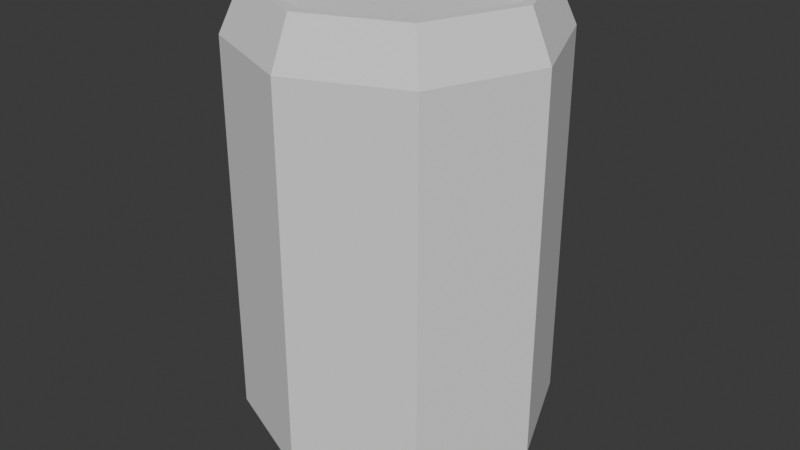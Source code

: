 # Source: BeerCan.blend  (saved by Blender 4.0.36; exported with 4.5.12 LTS)
import bpy
from mathutils import Matrix  # noqa: F401  (used for matrix-valued properties, if any)

bpy.ops.wm.read_factory_settings(use_empty=True)
scene = bpy.context.scene
scene.name = 'Scene'

# ---- collections
col_collection = bpy.data.collections.new('Collection'); scene.collection.children.link(col_collection)

# ---- world
world_world = bpy.data.worlds.new('World'); scene.world = world_world
world_world.use_nodes = True; world_world.node_tree.nodes.clear()
_N = world_world.node_tree.nodes; _L = world_world.node_tree.links
n0 = _N.new('ShaderNodeOutputWorld'); n0.name = 'World Output'; n0.location = (300, 300)
n1 = _N.new('ShaderNodeBackground'); n1.name = 'Background'; n1.location = (10, 300)
n1.inputs[0].default_value = (0.05088, 0.05088, 0.05088, 1.0)
_L.new(n1.outputs[0], n0.inputs[0])
n0.is_active_output = True
world_world.color = (0.05088, 0.05088, 0.05088)
world_world.use_sun_shadow = False
world_world.sun_shadow_jitter_overblur = 0.0

# ---- meshes
me_cylinder = bpy.data.meshes.new('Cylinder')
me_cylinder.from_pydata([(0.0, 1.0, 0.6968), (0.0, 1.0, -0.6968), (0.7071, 0.7071, -0.6968), (0.7071, 0.7071, 0.6968), (1.0, 0.0, -0.6968), (1.0, 0.0, 0.6968), (0.7071, -0.7071, -0.6968), (0.7071, -0.7071, 0.6968), (0.0, -1.0, -0.6968), (0.0, -1.0, 0.6968), (-0.7071, -0.7071, -0.6968), (-0.7071, -0.7071, 0.6968), (-1.0, 0.0, -0.6968), (-1.0, 0.0, 0.6968), (-0.7071, 0.7071, -0.6968), (-0.7071, 0.7071, 0.6968), (-1.002e-09, 0.8656, -0.8656), (0.612, 0.612, -0.8656), (0.8656, 0.0, -0.8656), (0.612, -0.612, -0.8656), (-1.002e-09, -0.8656, -0.8656), (-0.612, -0.612, -0.8656), (-0.8656, 0.0, -0.8656), (-0.612, 0.612, -0.8656), (-1.002e-09, 0.7192, -0.8275), (0.5085, 0.5085, -0.8275), (0.7192, 0.0, -0.8275), (0.5085, -0.5085, -0.8275), (-1.002e-09, -0.7192, -0.8275), (-0.5085, -0.5085, -0.8275), (-0.7192, 0.0, -0.8275), (-0.5085, 0.5085, -0.8275), (-1.002e-09, 0.7192, -0.8073), (-1.002e-09, 0.7823, -0.8656), (0.5531, 0.5531, -0.8656), (0.5085, 0.5085, -0.8073), (0.7823, 0.0, -0.8656), (0.7192, 0.0, -0.8073), (0.5531, -0.5531, -0.8656), (0.5085, -0.5085, -0.8073), (-1.002e-09, -0.7823, -0.8656), (-1.002e-09, -0.7192, -0.8073), (-0.5531, -0.5531, -0.8656), (-0.5085, -0.5085, -0.8073), (-0.7823, 0.0, -0.8656), (-0.7192, 0.0, -0.8073), (-0.5531, 0.5531, -0.8656), (-0.5085, 0.5085, -0.8073), (0.612, 0.612, 0.8656), (-1.002e-09, 0.8656, 0.8656), (0.8656, 0.0, 0.8656), (0.612, -0.612, 0.8656), (-1.002e-09, -0.8656, 0.8656), (-0.612, -0.612, 0.8656), (-0.8656, 0.0, 0.8656), (-0.612, 0.612, 0.8656), (0.5385, 0.5385, 0.7777), (1.795e-09, 0.7615, 0.7777), (0.7615, 0.0, 0.7777), (0.5385, -0.5385, 0.7777), (1.795e-09, -0.7615, 0.7777), (-0.5385, -0.5385, 0.7777), (-0.7615, 0.0, 0.7777), (-0.5385, 0.5385, 0.7777), (-1.002e-09, 0.7942, 0.8656), (6.87e-10, 0.7615, 0.8354), (0.5385, 0.5385, 0.8354), (0.5616, 0.5616, 0.8656), (0.7615, 0.0, 0.8354), (0.7942, 0.0, 0.8656), (0.5385, -0.5385, 0.8354), (0.5616, -0.5616, 0.8656), (6.87e-10, -0.7615, 0.8354), (-1.002e-09, -0.7942, 0.8656), (-0.5385, -0.5385, 0.8354), (-0.5616, -0.5616, 0.8656), (-0.7615, 0.0, 0.8354), (-0.7942, 0.0, 0.8656), (-0.5385, 0.5385, 0.8354), (-0.5616, 0.5616, 0.8656)], [], [(23, 14, 1, 16), (18, 4, 6, 19), (19, 6, 8, 20), (20, 8, 10, 21), (21, 10, 12, 22), (22, 12, 14, 23), (16, 1, 2, 17), (35, 37, 26, 25), (17, 2, 4, 18), (13, 54, 55, 15), (11, 53, 54, 13), (9, 52, 53, 11), (7, 51, 52, 9), (5, 50, 51, 7), (3, 48, 50, 5), (0, 49, 48, 3), (15, 0, 1, 14), (13, 15, 14, 12), (11, 13, 12, 10), (9, 11, 10, 8), (7, 9, 8, 6), (5, 7, 6, 4), (3, 5, 4, 2), (0, 3, 2, 1), (15, 55, 49, 0), (47, 32, 24, 31), (37, 39, 27, 26), (39, 41, 28, 27), (41, 43, 29, 28), (43, 45, 30, 29), (45, 47, 31, 30), (34, 33, 16, 17), (24, 25, 26, 27, 28, 29, 30, 31), (44, 42, 21, 22), (40, 38, 19, 20), (36, 34, 17, 18), (46, 44, 22, 23), (42, 40, 20, 21), (38, 36, 18, 19), (33, 46, 23, 16), (33, 34, 35, 32), (34, 36, 37, 35), (36, 38, 39, 37), (38, 40, 41, 39), (40, 42, 43, 41), (42, 44, 45, 43), (44, 46, 47, 45), (46, 33, 32, 47), (32, 35, 25, 24), (65, 78, 63, 57), (70, 68, 58, 59), (72, 70, 59, 60), (74, 72, 60, 61), (76, 74, 61, 62), (77, 79, 55, 54), (78, 76, 62, 63), (68, 66, 56, 58), (56, 57, 63, 62, 61, 60, 59, 58), (73, 75, 53, 52), (69, 71, 51, 50), (64, 67, 48, 49), (79, 64, 49, 55), (75, 77, 54, 53), (71, 73, 52, 51), (67, 69, 50, 48), (67, 64, 65, 66), (69, 67, 66, 68), (71, 69, 68, 70), (73, 71, 70, 72), (75, 73, 72, 74), (77, 75, 74, 76), (79, 77, 76, 78), (64, 79, 78, 65), (66, 65, 57, 56)])
_uv = me_cylinder.uv_layers.new(name='UVMap')
_uv.uv.foreach_set('vector', [0.125, 0.5, 0.125, 0.5758, 0.0, 0.5758, 0.0, 0.5, 0.75, 0.5, 0.75, 0.5758, 0.625, 0.5758, 0.625, 0.5, 0.625, 0.5, 0.625, 0.5758, 0.5, 0.5758, 0.5, 0.5, 0.5, 0.5, 0.5, 0.5758, 0.375, 0.5758, 0.375, 0.5, 0.375, 0.5, 0.375, 0.5758, 0.25, 0.5758, 0.25, 0.5, 0.25, 0.5, 0.25, 0.5758, 0.125, 0.5758, 0.125, 0.5, 1.0, 0.5, 1.0, 0.5758, 0.875, 0.5758, 0.875, 0.5, 0.891, 0.391, 0.9494, 0.25, 0.9494, 0.25, 0.891, 0.391, 0.875, 0.5, 0.875, 0.5758, 0.75, 0.5758, 0.75, 0.5, 0.25, 0.9242, 0.25, 1.0, 0.125, 1.0, 0.125, 0.9242, 0.375, 0.9242, 0.375, 1.0, 0.25, 1.0, 0.25, 0.9242, 0.5, 0.9242, 0.5, 1.0, 0.375, 1.0, 0.375, 0.9242, 0.625, 0.9242, 0.625, 1.0, 0.5, 1.0, 0.5, 0.9242, 0.75, 0.9242, 0.75, 1.0, 0.625, 1.0, 0.625, 0.9242, 0.875, 0.9242, 0.875, 1.0, 0.75, 1.0, 0.75, 0.9242, 1.0, 0.9242, 1.0, 1.0, 0.875, 1.0, 0.875, 0.9242, 0.125, 0.9242, 0.0, 0.9242, 0.0, 0.5758, 0.125, 0.5758, 0.25, 0.9242, 0.125, 0.9242, 0.125, 0.5758, 0.25, 0.5758, 0.375, 0.9242, 0.25, 0.9242, 0.25, 0.5758, 0.375, 0.5758, 0.5, 0.9242, 0.375, 0.9242, 0.375, 0.5758, 0.5, 0.5758, 0.625, 0.9242, 0.5, 0.9242, 0.5, 0.5758, 0.625, 0.5758, 0.75, 0.9242, 0.625, 0.9242, 0.625, 0.5758, 0.75, 0.5758, 0.875, 0.9242, 0.75, 0.9242, 0.75, 0.5758, 0.875, 0.5758, 1.0, 0.9242, 0.875, 0.9242, 0.875, 0.5758, 1.0, 0.5758, 0.125, 0.9242, 0.125, 1.0, 0.0, 1.0, 0.0, 0.9242, 0.609, 0.391, 0.75, 0.4494, 0.75, 0.4494, 0.609, 0.391, 0.9494, 0.25, 0.891, 0.109, 0.891, 0.109, 0.9494, 0.25, 0.891, 0.109, 0.75, 0.05058, 0.75, 0.05058, 0.891, 0.109, 0.75, 0.05058, 0.609, 0.109, 0.609, 0.109, 0.75, 0.05058, 0.609, 0.109, 0.5506, 0.25, 0.5506, 0.25, 0.609, 0.109, 0.5506, 0.25, 0.609, 0.391, 0.609, 0.391, 0.5506, 0.25, 0.9034, 0.4034, 0.75, 0.4669, 0.75, 0.49, 0.9197, 0.4197, 0.75, 0.4494, 0.891, 0.391, 0.9494, 0.25, 0.891, 0.109, 0.75, 0.05058, 0.609, 0.109, 0.5506, 0.25, 0.609, 0.391, 0.5331, 0.25, 0.5966, 0.09663, 0.5803, 0.08029, 0.51, 0.25, 0.75, 0.0331, 0.9034, 0.09663, 0.9197, 0.08029, 0.75, 0.01, 0.9669, 0.25, 0.9034, 0.4034, 0.9197, 0.4197, 0.99, 0.25, 0.5966, 0.4034, 0.5331, 0.25, 0.51, 0.25, 0.5803, 0.4197, 0.5966, 0.09663, 0.75, 0.0331, 0.75, 0.01, 0.5803, 0.08029, 0.9034, 0.09663, 0.9669, 0.25, 0.99, 0.25, 0.9197, 0.08029, 0.75, 0.4669, 0.5966, 0.4034, 0.5803, 0.4197, 0.75, 0.49, 0.75, 0.4669, 0.9034, 0.4034, 0.891, 0.391, 0.75, 0.4494, 0.9034, 0.4034, 0.9669, 0.25, 0.9494, 0.25, 0.891, 0.391, 0.9669, 0.25, 0.9034, 0.09663, 0.891, 0.109, 0.9494, 0.25, 0.9034, 0.09663, 0.75, 0.0331, 0.75, 0.05058, 0.891, 0.109, 0.75, 0.0331, 0.5966, 0.09663, 0.609, 0.109, 0.75, 0.05058, 0.5966, 0.09663, 0.5331, 0.25, 0.5506, 0.25, 0.609, 0.109, 0.5331, 0.25, 0.5966, 0.4034, 0.609, 0.391, 0.5506, 0.25, 0.5966, 0.4034, 0.75, 0.4669, 0.75, 0.4494, 0.609, 0.391, 0.75, 0.4494, 0.891, 0.391, 0.891, 0.391, 0.75, 0.4494, 0.25, 0.4612, 0.1007, 0.3993, 0.1007, 0.3993, 0.25, 0.4612, 0.3993, 0.1007, 0.4612, 0.25, 0.4612, 0.25, 0.3993, 0.1007, 0.25, 0.03885, 0.3993, 0.1007, 0.3993, 0.1007, 0.25, 0.03885, 0.1007, 0.1007, 0.25, 0.03885, 0.25, 0.03885, 0.1007, 0.1007, 0.03885, 0.25, 0.1007, 0.1007, 0.1007, 0.1007, 0.03885, 0.25, 0.02979, 0.25, 0.09429, 0.4057, 0.08029, 0.4197, 0.01, 0.25, 0.1007, 0.3993, 0.03885, 0.25, 0.03885, 0.25, 0.1007, 0.3993, 0.4612, 0.25, 0.3993, 0.3993, 0.3993, 0.3993, 0.4612, 0.25, 0.3993, 0.3993, 0.25, 0.4612, 0.1007, 0.3993, 0.03885, 0.25, 0.1007, 0.1007, 0.25, 0.03885, 0.3993, 0.1007, 0.4612, 0.25, 0.25, 0.02979, 0.09429, 0.09429, 0.08029, 0.08029, 0.25, 0.01, 0.4702, 0.25, 0.4057, 0.09429, 0.4197, 0.08029, 0.49, 0.25, 0.25, 0.4702, 0.4057, 0.4057, 0.4197, 0.4197, 0.25, 0.49, 0.09429, 0.4057, 0.25, 0.4702, 0.25, 0.49, 0.08029, 0.4197, 0.09429, 0.09429, 0.02979, 0.25, 0.01, 0.25, 0.08029, 0.08029, 0.4057, 0.09429, 0.25, 0.02979, 0.25, 0.01, 0.4197, 0.08029, 0.4057, 0.4057, 0.4702, 0.25, 0.49, 0.25, 0.4197, 0.4197, 0.4057, 0.4057, 0.25, 0.4702, 0.25, 0.4612, 0.3993, 0.3993, 0.4702, 0.25, 0.4057, 0.4057, 0.3993, 0.3993, 0.4612, 0.25, 0.4057, 0.09429, 0.4702, 0.25, 0.4612, 0.25, 0.3993, 0.1007, 0.25, 0.02979, 0.4057, 0.09429, 0.3993, 0.1007, 0.25, 0.03885, 0.09429, 0.09429, 0.25, 0.02979, 0.25, 0.03885, 0.1007, 0.1007, 0.02979, 0.25, 0.09429, 0.09429, 0.1007, 0.1007, 0.03885, 0.25, 0.09429, 0.4057, 0.02979, 0.25, 0.03885, 0.25, 0.1007, 0.3993, 0.25, 0.4702, 0.09429, 0.4057, 0.1007, 0.3993, 0.25, 0.4612, 0.3993, 0.3993, 0.25, 0.4612, 0.25, 0.4612, 0.3993, 0.3993])
me_cylinder.update()

# ---- objects
ob_body = bpy.data.objects.new('Body', me_cylinder)

# ---- transforms, parenting, visibility, modifiers, constraints
ob_body.location = (0.0, 0.0, 1.546)
ob_body.scale = (1.0, 1.0, 1.755)

# ---- collection membership
col_collection.objects.link(ob_body)

# ---- scene / render settings (as saved in the file)
scene.frame_start = 1; scene.frame_end = 250; scene.frame_set(1)
scene.render.engine = 'BLENDER_EEVEE_NEXT'
scene.cycles.sampling_pattern = 'TABULATED_SOBOL'
bpy.context.view_layer.update()

# ---- added for rendering (the .blend has no active camera and no usable light): camera, sun
cam_auto = bpy.data.cameras.new('AutoCamera')
cam_auto.lens = 50.0
cam_auto.sensor_width = 36.0
cam_auto.clip_end = 1000.0
ob_auto_camera = bpy.data.objects.new('AutoCamera', cam_auto)
scene.collection.objects.link(ob_auto_camera)
ob_auto_camera.location = (3.84068, -4.60881, 4.6184)
ob_auto_camera.rotation_euler = (1.09748, -7.21219e-08, 0.694738)
scene.camera = ob_auto_camera
light_auto_sun = bpy.data.lights.new('AutoSun', 'SUN')
light_auto_sun.energy = 3.0
light_auto_sun.angle = 0.0523599
ob_auto_sun = bpy.data.objects.new('AutoSun', light_auto_sun)
scene.collection.objects.link(ob_auto_sun)
ob_auto_sun.rotation_euler = (0.872665, 0.174533, 0.523599)
bpy.context.view_layer.update()
